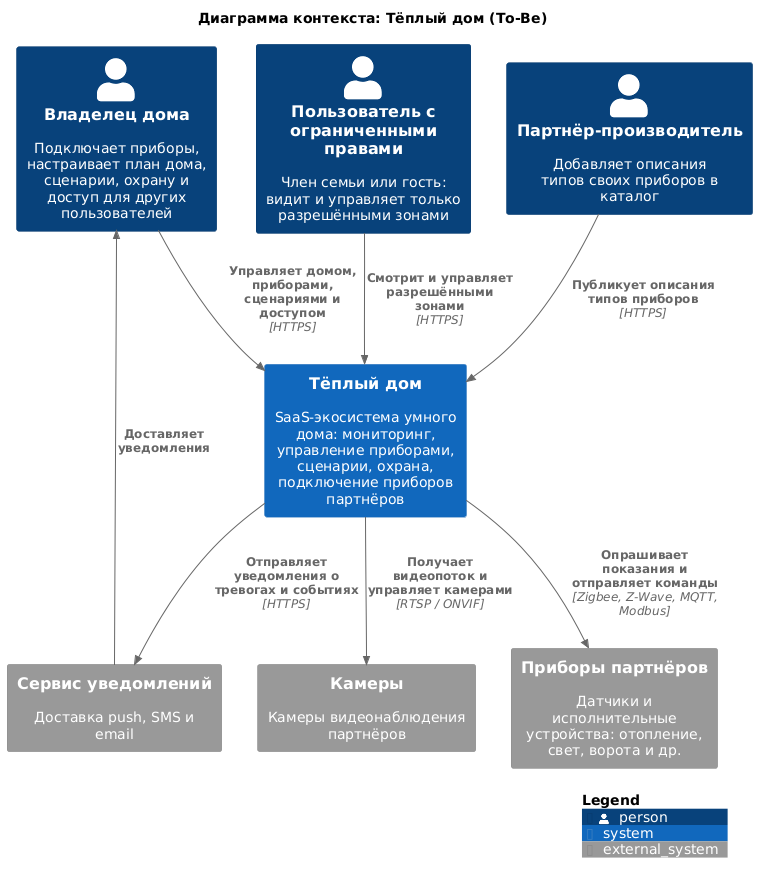

The diagram above was rendered by PlantUML. Its source (embedded in the PNG):
@startuml c4-context
!include <C4/C4_Context>

title Диаграмма контекста: Тёплый дом (To-Be)

Person(homeowner, "Владелец дома", "Подключает приборы, настраивает план дома, сценарии, охрану и доступ для других пользователей")
Person(member, "Пользователь с ограниченными правами", "Член семьи или гость: видит и управляет только разрешёнными зонами")
Person(partner, "Партнёр-производитель", "Добавляет описания типов своих приборов в каталог")

System(warmhouse, "Тёплый дом", "SaaS-экосистема умного дома: мониторинг, управление приборами, сценарии, охрана, подключение приборов партнёров")

System_Ext(devices, "Приборы партнёров", "Датчики и исполнительные устройства: отопление, свет, ворота и др.")
System_Ext(cameras, "Камеры", "Камеры видеонаблюдения партнёров")
System_Ext(notify, "Сервис уведомлений", "Доставка push, SMS и email")

Rel(homeowner, warmhouse, "Управляет домом, приборами, сценариями и доступом", "HTTPS")
Rel(member, warmhouse, "Смотрит и управляет разрешёнными зонами", "HTTPS")
Rel(partner, warmhouse, "Публикует описания типов приборов", "HTTPS")

Rel(warmhouse, devices, "Опрашивает показания и отправляет команды", "Zigbee, Z-Wave, MQTT, Modbus")
Rel(warmhouse, cameras, "Получает видеопоток и управляет камерами", "RTSP / ONVIF")
Rel(warmhouse, notify, "Отправляет уведомления о тревогах и событиях", "HTTPS")
Rel(notify, homeowner, "Доставляет уведомления")

SHOW_LEGEND()
@enduml